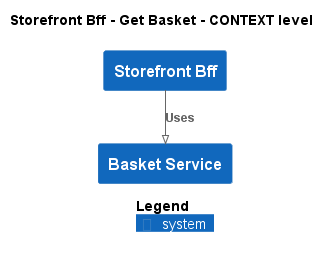

The diagram above was rendered by PlantUML. Its source (embedded in the PNG):
@startuml
!pragma layout smetana
!include ..\..\..\..\.c4s\C4_Context.puml

AddElementTag("state:new", $bgColor=green, $fontColor=#ffffff, $borderColor=green, $shadowing="False")
AddElementTag("state:changed", $bgColor=orange, $fontColor=#ffffff, $borderColor=orange, $shadowing="False")
AddElementTag("state:removed", $bgColor=red, $fontColor=#ffffff, $borderColor=red, $shadowing="False")

AddRelTag("state:new", $textColor=green, $lineColor=green)
AddRelTag("state:changed", $textColor=orange, $lineColor=orange)
AddRelTag("state:removed", $textColor=red, $lineColor=red)

SHOW_PERSON_PORTRAIT()
LAYOUT_TOP_DOWN()

skinparam linetype polyline

title Storefront Bff - Get Basket - CONTEXT level

System(ECommercePlatform.SoftwareSystems.StorefrontBff, "Storefront Bff", "")
System(ECommercePlatform.SoftwareSystems.BasketService, "Basket Service", "")

Rel(ECommercePlatform.SoftwareSystems.StorefrontBff, ECommercePlatform.SoftwareSystems.BasketService, "Uses")


SHOW_LEGEND()
@enduml